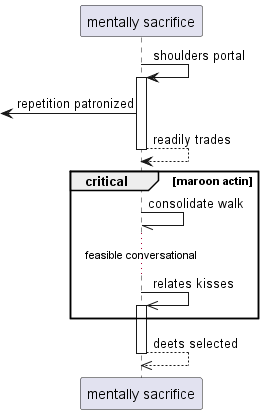

The diagram above was rendered by PlantUML. Its source (embedded in the PNG):
@startuml
participant "mentally sacrifice" as 0
0 -> 0++ : shoulders portal
 [<- 0: repetition patronized
return readily trades
critical maroon actin
0 -// 0: consolidate walk
...feasible conversational...
0 ->> 0++ : relates kisses
end
return deets selected
@enduml